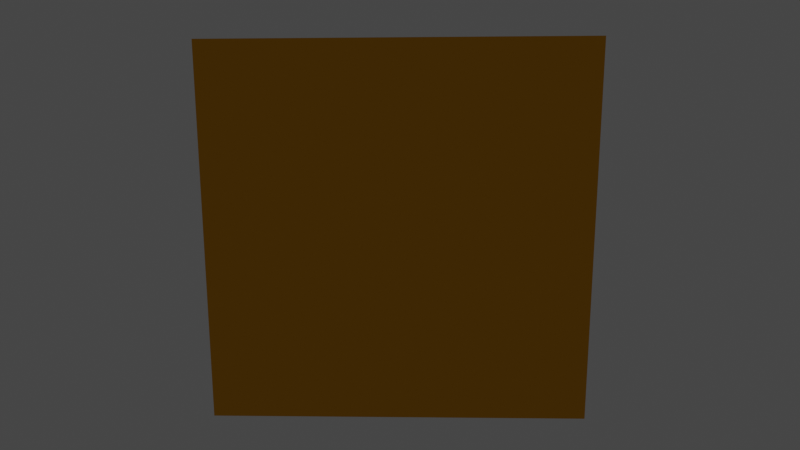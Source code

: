 # Source: CornellBox.blend  (saved by Blender 3.2.14; exported with 4.5.12 LTS)
import bpy
from mathutils import Matrix  # noqa: F401  (used for matrix-valued properties, if any)

bpy.ops.wm.read_factory_settings(use_empty=True)
scene = bpy.context.scene
scene.name = 'Scene'

# ---- collections
col_collection = bpy.data.collections.new('Collection'); scene.collection.children.link(col_collection)

# ---- materials (node trees are filled in below, after node groups)
mat_backwall = bpy.data.materials.new('backWall')
mat_backwall.use_transparent_shadow = False
mat_backwall.diffuse_color = (0.725, 0.71, 0.68, 1.0)
mat_ceiling = bpy.data.materials.new('ceiling')
mat_ceiling.use_transparent_shadow = False
mat_ceiling.diffuse_color = (0.725, 0.71, 0.68, 1.0)
mat_floor = bpy.data.materials.new('floor')
mat_floor.use_transparent_shadow = False
mat_floor.diffuse_color = (0.725, 0.71, 0.68, 1.0)
mat_leftwall = bpy.data.materials.new('leftWall')
mat_leftwall.use_transparent_shadow = False
mat_leftwall.diffuse_color = (0.63, 0.065, 0.05, 1.0)
mat_light = bpy.data.materials.new('light')
mat_light.use_transparent_shadow = False
mat_light.diffuse_color = (0.78, 0.78, 0.78, 1.0)
mat_rightwall = bpy.data.materials.new('rightWall')
mat_rightwall.use_transparent_shadow = False
mat_rightwall.diffuse_color = (0.14, 0.45, 0.091, 1.0)
mat_shortbox = bpy.data.materials.new('shortBox')
mat_shortbox.use_transparent_shadow = False
mat_shortbox.diffuse_color = (0.725, 0.71, 0.68, 1.0)
mat_tallbox = bpy.data.materials.new('tallBox')
mat_tallbox.use_transparent_shadow = False
mat_tallbox.diffuse_color = (0.725, 0.71, 0.68, 1.0)
mat_gi = bpy.data.materials.new('gi')
mat_gi.displacement_method = 'DISPLACEMENT'
mat_gi.alpha_threshold = 0.0
mat_gi.use_backface_culling = True
mat_gi.use_transparent_shadow = False
mat_gi.diffuse_color = (0.8, 0.3694, 0.01781, 1.0)
mat_gi.roughness = 0.5

# ---- material node trees
mat_backwall.use_nodes = True; mat_backwall.node_tree.nodes.clear()
_N = mat_backwall.node_tree.nodes; _L = mat_backwall.node_tree.links
n0 = _N.new('ShaderNodeBsdfPrincipled'); n0.name = 'Principled BSDF'; n0.location = (10, 300)
n0.distribution = 'GGX'
n0.subsurface_method = 'BURLEY'
n0.inputs[0].default_value = (0.725, 0.71, 0.68, 1.0)
n0.inputs[2].default_value = 1.0
n0.inputs[3].default_value = 1.45
n0.inputs[27].default_value = (0.0, 0.0, 0.0, 1.0)
n0.inputs[28].default_value = 1.0
n1 = _N.new('ShaderNodeOutputMaterial'); n1.name = 'Material Output'; n1.location = (320, 270)
_L.new(n0.outputs[0], n1.inputs[0])
n1.is_active_output = True
mat_ceiling.use_nodes = True; mat_ceiling.node_tree.nodes.clear()
_N = mat_ceiling.node_tree.nodes; _L = mat_ceiling.node_tree.links
n0 = _N.new('ShaderNodeBsdfPrincipled'); n0.name = 'Principled BSDF'; n0.location = (10, 300)
n0.distribution = 'GGX'
n0.subsurface_method = 'BURLEY'
n0.inputs[0].default_value = (0.725, 0.71, 0.68, 1.0)
n0.inputs[2].default_value = 1.0
n0.inputs[3].default_value = 1.45
n0.inputs[27].default_value = (0.0, 0.0, 0.0, 1.0)
n0.inputs[28].default_value = 1.0
n1 = _N.new('ShaderNodeOutputMaterial'); n1.name = 'Material Output'; n1.location = (320, 270)
_L.new(n0.outputs[0], n1.inputs[0])
n1.is_active_output = True
mat_floor.use_nodes = True; mat_floor.node_tree.nodes.clear()
_N = mat_floor.node_tree.nodes; _L = mat_floor.node_tree.links
n0 = _N.new('ShaderNodeBsdfPrincipled'); n0.name = 'Principled BSDF'; n0.location = (10, 300)
n0.distribution = 'GGX'
n0.subsurface_method = 'BURLEY'
n0.inputs[0].default_value = (0.725, 0.71, 0.68, 1.0)
n0.inputs[2].default_value = 1.0
n0.inputs[3].default_value = 1.45
n0.inputs[27].default_value = (0.0, 0.0, 0.0, 1.0)
n0.inputs[28].default_value = 1.0
n1 = _N.new('ShaderNodeOutputMaterial'); n1.name = 'Material Output'; n1.location = (320, 270)
_L.new(n0.outputs[0], n1.inputs[0])
n1.is_active_output = True
mat_leftwall.use_nodes = True; mat_leftwall.node_tree.nodes.clear()
_N = mat_leftwall.node_tree.nodes; _L = mat_leftwall.node_tree.links
n0 = _N.new('ShaderNodeBsdfPrincipled'); n0.name = 'Principled BSDF'; n0.location = (10, 300)
n0.distribution = 'GGX'
n0.subsurface_method = 'BURLEY'
n0.inputs[0].default_value = (0.63, 0.065, 0.05, 1.0)
n0.inputs[2].default_value = 1.0
n0.inputs[3].default_value = 1.45
n0.inputs[27].default_value = (0.0, 0.0, 0.0, 1.0)
n0.inputs[28].default_value = 1.0
n1 = _N.new('ShaderNodeOutputMaterial'); n1.name = 'Material Output'; n1.location = (320, 270)
_L.new(n0.outputs[0], n1.inputs[0])
n1.is_active_output = True
mat_light.use_nodes = True; mat_light.node_tree.nodes.clear()
_N = mat_light.node_tree.nodes; _L = mat_light.node_tree.links
n0 = _N.new('ShaderNodeBsdfPrincipled'); n0.name = 'Principled BSDF'; n0.location = (10, 300)
n0.distribution = 'GGX'
n0.subsurface_method = 'BURLEY'
n0.inputs[0].default_value = (0.78, 0.78, 0.78, 1.0)
n0.inputs[2].default_value = 1.0
n0.inputs[3].default_value = 1.45
n0.inputs[28].default_value = 10.0
n1 = _N.new('ShaderNodeOutputMaterial'); n1.name = 'Material Output'; n1.location = (320, 270)
_L.new(n0.outputs[0], n1.inputs[0])
n1.is_active_output = True
mat_rightwall.use_nodes = True; mat_rightwall.node_tree.nodes.clear()
_N = mat_rightwall.node_tree.nodes; _L = mat_rightwall.node_tree.links
n0 = _N.new('ShaderNodeBsdfPrincipled'); n0.name = 'Principled BSDF'; n0.location = (10, 300)
n0.distribution = 'GGX'
n0.subsurface_method = 'BURLEY'
n0.inputs[0].default_value = (0.14, 0.45, 0.091, 1.0)
n0.inputs[2].default_value = 1.0
n0.inputs[3].default_value = 1.45
n0.inputs[27].default_value = (0.0, 0.0, 0.0, 1.0)
n0.inputs[28].default_value = 1.0
n1 = _N.new('ShaderNodeOutputMaterial'); n1.name = 'Material Output'; n1.location = (320, 270)
_L.new(n0.outputs[0], n1.inputs[0])
n1.is_active_output = True
mat_shortbox.use_nodes = True; mat_shortbox.node_tree.nodes.clear()
_N = mat_shortbox.node_tree.nodes; _L = mat_shortbox.node_tree.links
n0 = _N.new('ShaderNodeBsdfPrincipled'); n0.name = 'Principled BSDF'; n0.location = (10, 300)
n0.distribution = 'GGX'
n0.subsurface_method = 'BURLEY'
n0.inputs[0].default_value = (0.725, 0.71, 0.68, 1.0)
n0.inputs[2].default_value = 1.0
n0.inputs[3].default_value = 1.45
n0.inputs[27].default_value = (0.0, 0.0, 0.0, 1.0)
n0.inputs[28].default_value = 1.0
n1 = _N.new('ShaderNodeOutputMaterial'); n1.name = 'Material Output'; n1.location = (320, 270)
_L.new(n0.outputs[0], n1.inputs[0])
n1.is_active_output = True
mat_tallbox.use_nodes = True; mat_tallbox.node_tree.nodes.clear()
_N = mat_tallbox.node_tree.nodes; _L = mat_tallbox.node_tree.links
n0 = _N.new('ShaderNodeBsdfPrincipled'); n0.name = 'Principled BSDF'; n0.location = (10, 300)
n0.distribution = 'GGX'
n0.subsurface_method = 'BURLEY'
n0.inputs[0].default_value = (0.725, 0.71, 0.68, 1.0)
n0.inputs[2].default_value = 1.0
n0.inputs[3].default_value = 1.45
n0.inputs[27].default_value = (0.0, 0.0, 0.0, 1.0)
n0.inputs[28].default_value = 1.0
n1 = _N.new('ShaderNodeOutputMaterial'); n1.name = 'Material Output'; n1.location = (320, 270)
_L.new(n0.outputs[0], n1.inputs[0])
n1.is_active_output = True

# ---- world
world_world = bpy.data.worlds.new('World'); scene.world = world_world
world_world.use_nodes = True; world_world.node_tree.nodes.clear()
_N = world_world.node_tree.nodes; _L = world_world.node_tree.links
n0 = _N.new('ShaderNodeOutputWorld'); n0.name = 'World Output'; n0.location = (300, 300)
n1 = _N.new('ShaderNodeBackground'); n1.name = 'Background'; n1.location = (10, 300)
n1.inputs[0].default_value = (0.05088, 0.05088, 0.05088, 1.0)
_L.new(n1.outputs[0], n0.inputs[0])
n0.is_active_output = True
world_world.color = (0.05088, 0.05088, 0.05088)
world_world.use_sun_shadow = False
world_world.sun_shadow_jitter_overblur = 0.0

# ---- cameras
cam_camera = bpy.data.cameras.new('Camera')
cam_camera.clip_end = 500.0
cam_camera.lens = 18.0
cam_camera.ortho_scale = 7.314
cam_camera.lens_unit = 'FOV'

# ---- lights
light_point = bpy.data.lights.new('Point', 'POINT')
light_point.transmission_factor = 0.0
light_point.use_custom_distance = True
light_point.cutoff_distance = 20.0
light_point.shadow_soft_size = 20.0
light_point.shadow_maximum_resolution = 0.006
light_point.use_absolute_resolution = True

# ---- meshes
me_mesh_0 = bpy.data.meshes.new('Mesh_0')
me_mesh_0.from_pydata([(-0.99, 0.0, 1.04), (1.0, 0.0, 1.04), (1.0, -1.99, 1.04), (-1.02, -1.99, 1.04)], [], [(0, 1, 2), (0, 2, 3)])
me_mesh_0.materials.append(mat_backwall)
me_mesh_0.use_remesh_fix_poles = True
me_mesh_0.use_remesh_preserve_attributes = False
me_mesh_0.use_mirror_vertex_groups = False
me_mesh_0.update()
me_mesh_0.normals_split_custom_set([tuple(v) for v in zip(*[iter([0.0, 0.0, -1.0, 0.0, 0.0, -1.0, 0.0, 0.0, -1.0, 0.0, 0.0, -1.0, 0.0, 0.0, -1.0, 0.0, 0.0, -1.0])] * 3)])
me_mesh_1 = bpy.data.meshes.new('Mesh_1')
me_mesh_1.from_pydata([(-1.02, -1.99, -0.99), (-1.02, -1.99, 1.04), (1.0, -1.99, 1.04), (1.0, -1.99, -0.99)], [], [(0, 1, 2), (0, 2, 3)])
me_mesh_1.materials.append(mat_ceiling)
me_mesh_1.use_remesh_fix_poles = True
me_mesh_1.use_remesh_preserve_attributes = False
me_mesh_1.use_mirror_vertex_groups = False
me_mesh_1.update()
me_mesh_1.normals_split_custom_set([tuple(v) for v in zip(*[iter([0.0, 1.0, 0.0, 0.0, 1.0, 0.0, 0.0, 1.0, 0.0, 0.0, 1.0, 0.0, 0.0, 1.0, 0.0, 0.0, 1.0, 0.0])] * 3)])
me_mesh_2 = bpy.data.meshes.new('Mesh_2')
me_mesh_2.from_pydata([(-1.01, 0.0, -0.99), (1.0, 0.0, -0.99), (1.0, 0.0, 1.04), (-0.99, 0.0, 1.04)], [], [(0, 1, 2), (0, 2, 3)])
me_mesh_2.materials.append(mat_floor)
me_mesh_2.use_remesh_fix_poles = True
me_mesh_2.use_remesh_preserve_attributes = False
me_mesh_2.use_mirror_vertex_groups = False
me_mesh_2.update()
me_mesh_2.normals_split_custom_set([tuple(v) for v in zip(*[iter([0.0, -1.0, 0.0, 0.0, -1.0, 0.0, 0.0, -1.0, 0.0, 0.0, -1.0, 0.0, 0.0, -1.0, 0.0, 0.0, -1.0, 0.0])] * 3)])
me_mesh_3 = bpy.data.meshes.new('Mesh_3')
me_mesh_3.from_pydata([(-1.01, 0.0, -0.99), (-0.99, 0.0, 1.04), (-1.02, -1.99, 1.04), (-1.02, -1.99, -0.99)], [], [(0, 1, 2), (0, 2, 3)])
me_mesh_3.polygons.foreach_set('use_smooth', [True] * 2)
me_mesh_3.materials.append(mat_leftwall)
me_mesh_3.use_remesh_fix_poles = True
me_mesh_3.use_remesh_preserve_attributes = False
me_mesh_3.use_mirror_vertex_groups = False
me_mesh_3.update()
me_mesh_3.normals_split_custom_set([tuple(v) for v in zip(*[iter([0.9999, -0.009986, -0.004863, 0.9998, -0.01507, -0.009851, 0.9999, -0.01011, -0.004988, 0.9999, -0.009986, -0.004863, 0.9999, -0.01011, -0.004988, 1.0, -0.005025, 0.0])] * 3)])
me_mesh_4 = bpy.data.meshes.new('Mesh_4')
me_mesh_4.from_pydata([(-0.24, -1.98, -0.16), (-0.24, -1.98, 0.22), (0.23, -1.98, 0.22), (0.23, -1.98, -0.16)], [], [(0, 1, 2), (0, 2, 3)])
me_mesh_4.materials.append(mat_light)
me_mesh_4.use_remesh_fix_poles = True
me_mesh_4.use_remesh_preserve_attributes = False
me_mesh_4.use_mirror_vertex_groups = False
me_mesh_4.update()
me_mesh_4.normals_split_custom_set([tuple(v) for v in zip(*[iter([0.0, 1.0, 0.0, 0.0, 1.0, 0.0, 0.0, 1.0, 0.0, 0.0, 1.0, 0.0, 0.0, 1.0, 0.0, 0.0, 1.0, 0.0])] * 3)])
me_mesh_5 = bpy.data.meshes.new('Mesh_5')
me_mesh_5.from_pydata([(1.0, 0.0, 1.04), (1.0, 0.0, -0.99), (1.0, -1.99, -0.99), (1.0, -1.99, 1.04)], [], [(0, 1, 2), (0, 2, 3)])
me_mesh_5.materials.append(mat_rightwall)
me_mesh_5.use_remesh_fix_poles = True
me_mesh_5.use_remesh_preserve_attributes = False
me_mesh_5.use_mirror_vertex_groups = False
me_mesh_5.update()
me_mesh_5.normals_split_custom_set([tuple(v) for v in zip(*[iter([-1.0, 0.0, 0.0, -1.0, 0.0, 0.0, -1.0, 0.0, 0.0, -1.0, 0.0, 0.0, -1.0, 0.0, 0.0, -1.0, 0.0, 0.0])] * 3)])
me_mesh_6 = bpy.data.meshes.new('Mesh_6')
me_mesh_6.from_pydata([(0.53, -0.6, -0.75), (0.7, -0.6, -0.17), (0.13, -0.6, 0.0), (-0.05, -0.6, -0.57), (-0.05, 0.0, -0.57), (0.13, 0.0, 0.0), (0.53, 0.0, -0.75), (0.7, 0.0, -0.17), (-0.05, 0.0, -0.57), (-0.05, -0.6, -0.57), (-0.05, -0.6, -0.57), (0.13, 0.0, 0.0), (0.13, -0.6, 0.0), (0.13, -0.6, 0.0), (0.53, 0.0, -0.75), (0.53, -0.6, -0.75), (0.53, -0.6, -0.75), (0.7, 0.0, -0.17), (0.7, -0.6, -0.17), (0.7, -0.6, -0.17)], [], [(0, 1, 2), (0, 2, 3), (4, 9, 12), (4, 12, 5), (6, 15, 10), (6, 10, 8), (7, 18, 16), (7, 16, 14), (11, 13, 19), (11, 19, 17)])
me_mesh_6.materials.append(mat_shortbox)
me_mesh_6.use_remesh_fix_poles = True
me_mesh_6.use_remesh_preserve_attributes = False
me_mesh_6.use_mirror_vertex_groups = False
me_mesh_6.update()
me_mesh_6.normals_split_custom_set([tuple(v) for v in zip(*[iter([0.0, -1.0, 0.0, 0.0, -1.0, 0.0, 0.0, -1.0, 0.0, 0.0, -1.0, -4.105e-08, 0.0, -1.0, -4.105e-08, 0.0, -1.0, -4.105e-08, -0.9536, 0.0, 0.3011, -0.9536, 0.0, 0.3011, -0.9536, 0.0, 0.3011, -0.9536, 0.0, 0.3011, -0.9536, 0.0, 0.3011, -0.9536, 0.0, 0.3011, -0.2964, 0.0, -0.9551, -0.2964, 0.0, -0.9551, -0.2964, 0.0, -0.9551, -0.2964, 0.0, -0.9551, -0.2964, 0.0, -0.9551, -0.2964, 0.0, -0.9551, 0.9596, 0.0, -0.2813, 0.9596, 0.0, -0.2813, 0.9596, 0.0, -0.2813, 0.9596, 0.0, -0.2813, 0.9596, 0.0, -0.2813, 0.9596, 0.0, -0.2813, 0.2858, 0.0, 0.9583, 0.2858, 0.0, 0.9583, 0.2858, 0.0, 0.9583, 0.2858, 0.0, 0.9583, 0.2858, 0.0, 0.9583, 0.2858, 0.0, 0.9583])] * 3)])
me_mesh_7 = bpy.data.meshes.new('Mesh_7')
me_mesh_7.from_pydata([(-0.53, -1.2, -0.09), (0.04, -1.2, 0.09), (-0.14, -1.2, 0.67), (-0.71, -1.2, 0.49), (-0.53, 0.0, -0.09), (-0.71, 0.0, 0.49), (-0.14, 0.0, 0.67), (0.04, 0.0, 0.09), (-0.71, 0.0, 0.49), (-0.71, -1.2, 0.49), (-0.71, -1.2, 0.49), (-0.53, 0.0, -0.09), (-0.53, -1.2, -0.09), (-0.53, -1.2, -0.09), (-0.14, 0.0, 0.67), (-0.14, -1.2, 0.67), (-0.14, -1.2, 0.67), (0.04, 0.0, 0.09), (0.04, -1.2, 0.09), (0.04, -1.2, 0.09)], [], [(0, 1, 2), (0, 2, 3), (4, 12, 9), (4, 9, 5), (8, 10, 15), (8, 15, 6), (14, 16, 18), (14, 18, 7), (17, 19, 13), (17, 13, 11)])
me_mesh_7.polygons.foreach_set('use_smooth', [1, 0, 0, 0, 0, 0, 0, 0, 0, 0])
me_mesh_7.materials.append(mat_tallbox)
me_mesh_7.use_remesh_fix_poles = True
me_mesh_7.use_remesh_preserve_attributes = False
me_mesh_7.use_mirror_vertex_groups = False
me_mesh_7.update()
me_mesh_7.normals_split_custom_set([tuple(v) for v in zip(*[iter([0.0, -1.0, 0.0, 0.0, -1.0, 0.0, 0.0, -1.0, 0.0, 0.0, -1.0, 0.0, 0.0, -1.0, 0.0, 0.0, -1.0, 0.0, -0.9551, 0.0, -0.2964, -0.9551, 0.0, -0.2964, -0.9551, 0.0, -0.2964, -0.9551, 0.0, -0.2964, -0.9551, 0.0, -0.2964, -0.9551, 0.0, -0.2964, -0.3011, 0.0, 0.9536, -0.3011, 0.0, 0.9536, -0.3011, 0.0, 0.9536, -0.3011, 0.0, 0.9536, -0.3011, 0.0, 0.9536, -0.3011, 0.0, 0.9536, 0.9551, 0.0, 0.2964, 0.9551, 0.0, 0.2964, 0.9551, 0.0, 0.2964, 0.9551, 0.0, 0.2964, 0.9551, 0.0, 0.2964, 0.9551, 0.0, 0.2964, 0.3011, 0.0, -0.9536, 0.3011, 0.0, -0.9536, 0.3011, 0.0, -0.9536, 0.3011, 0.0, -0.9536, 0.3011, 0.0, -0.9536, 0.3011, 0.0, -0.9536])] * 3)])
me_cube_003 = bpy.data.meshes.new('Cube.003')
me_cube_003.from_pydata([(-1.0, -1.0, -1.0), (-1.0, -1.0, 1.0), (-1.0, 1.0, -1.0), (-1.0, 1.0, 1.0), (1.0, -1.0, -1.0), (1.0, -1.0, 1.0), (1.0, 1.0, -1.0), (1.0, 1.0, 1.0)], [], [(0, 2, 3, 1), (2, 6, 7, 3), (6, 4, 5, 7), (4, 0, 1, 5), (2, 0, 4, 6), (7, 5, 1, 3)])
_uv = me_cube_003.uv_layers.new(name='UVMap')
_uv.uv.foreach_set('vector', [0.0, 0.0, 1.0, 0.0, 1.0, 1.0, 0.0, 1.0, 0.0, 0.0, 1.0, 0.0, 1.0, 1.0, 0.0, 1.0, 0.0, 0.0, 1.0, 0.0, 1.0, 1.0, 0.0, 1.0, 0.0, 0.0, 1.0, 0.0, 1.0, 1.0, 0.0, 1.0, 0.0, 0.0, 1.0, 0.0, 1.0, 1.0, 0.0, 1.0, 0.0, 0.0, 1.0, 0.0, 1.0, 1.0, 0.0, 1.0])
me_cube_003.materials.append(mat_gi)
me_cube_003.use_remesh_preserve_volume = False
me_cube_003.use_remesh_preserve_attributes = False
me_cube_003.use_mirror_vertex_groups = False
me_cube_003.update()

# ---- objects
ob_mesh_0 = bpy.data.objects.new('Mesh_0', me_mesh_0)
ob_mesh_1 = bpy.data.objects.new('Mesh_1', me_mesh_1)
ob_mesh_2 = bpy.data.objects.new('Mesh_2', me_mesh_2)
ob_mesh_3 = bpy.data.objects.new('Mesh_3', me_mesh_3)
ob_mesh_4 = bpy.data.objects.new('Mesh_4', me_mesh_4)
ob_mesh_5 = bpy.data.objects.new('Mesh_5', me_mesh_5)
ob_mesh_6 = bpy.data.objects.new('Mesh_6', me_mesh_6)
ob_mesh_7 = bpy.data.objects.new('Mesh_7', me_mesh_7)
ob_camera = bpy.data.objects.new('Camera', cam_camera)
ob_point = bpy.data.objects.new('Point', light_point)
ob_cube_011 = bpy.data.objects.new('Cube.011', me_cube_003)

# ---- transforms, parenting, visibility, modifiers, constraints
ob_mesh_0.location = (0.0, 0.0, 0.0)
ob_mesh_0.rotation_mode = 'QUATERNION'
ob_mesh_0.rotation_quaternion = (0.7071, -0.7071, 0.0, 0.0)
ob_mesh_0.scale = (5.0, 5.0, 5.0)
ob_mesh_0.lineart.crease_threshold = 0.0
ob_mesh_1.location = (0.0, 0.0, 0.0)
ob_mesh_1.rotation_mode = 'QUATERNION'
ob_mesh_1.rotation_quaternion = (0.7071, -0.7071, 0.0, 0.0)
ob_mesh_1.scale = (5.0, 5.0, 5.0)
ob_mesh_1.lineart.crease_threshold = 0.0
ob_mesh_2.location = (0.0, 0.0, 0.0)
ob_mesh_2.rotation_mode = 'QUATERNION'
ob_mesh_2.rotation_quaternion = (0.7071, -0.7071, 0.0, 0.0)
ob_mesh_2.scale = (5.0, 5.0, 5.0)
ob_mesh_2.lineart.crease_threshold = 0.0
ob_mesh_3.location = (0.0, 0.0, 0.0)
ob_mesh_3.rotation_mode = 'QUATERNION'
ob_mesh_3.rotation_quaternion = (0.7071, -0.7071, 0.0, 0.0)
ob_mesh_3.scale = (5.0, 5.0, 5.0)
ob_mesh_3.lineart.crease_threshold = 0.0
ob_mesh_4.location = (0.0, 0.0, 0.0)
ob_mesh_4.rotation_mode = 'QUATERNION'
ob_mesh_4.rotation_quaternion = (0.7071, -0.7071, 0.0, 0.0)
ob_mesh_4.scale = (5.0, 5.0, 5.0)
ob_mesh_4.lineart.crease_threshold = 0.0
ob_mesh_5.location = (0.0, 0.0, 0.0)
ob_mesh_5.rotation_mode = 'QUATERNION'
ob_mesh_5.rotation_quaternion = (0.7071, -0.7071, 0.0, 0.0)
ob_mesh_5.scale = (5.0, 5.0, 5.0)
ob_mesh_5.lineart.crease_threshold = 0.0
ob_mesh_6.location = (0.0, 0.0, 0.0)
ob_mesh_6.rotation_mode = 'QUATERNION'
ob_mesh_6.rotation_quaternion = (0.7071, -0.7071, 0.0, 0.0)
ob_mesh_6.scale = (5.0, 5.0, 5.0)
ob_mesh_6.lineart.crease_threshold = 0.0
ob_mesh_7.location = (0.0, 0.0, 0.0)
ob_mesh_7.rotation_mode = 'QUATERNION'
ob_mesh_7.rotation_quaternion = (0.7071, -0.7071, 0.0, 0.0)
ob_mesh_7.scale = (5.0, 5.0, 5.0)
ob_mesh_7.lineart.crease_threshold = 0.0
ob_camera.location = (0.2171, -17.33, 6.669)
ob_camera.rotation_euler = (1.452, 0.00169, 0.01701)
ob_camera.lock_rotations_4d = False
ob_camera.empty_display_type = 'ARROWS'
ob_camera.color = (0.0, 0.0, 0.0, 0.0)
ob_camera.display_type = 'WIRE'
ob_camera.lineart.crease_threshold = 0.0
ob_point.location = (0.0, 0.0, 8.914)
ob_point.lineart.crease_threshold = 0.0
ob_cube_011.location = (-0.06491, 0.1446, 4.847)
ob_cube_011.scale = (5.912, 5.52, 5.786)
ob_cube_011.lineart.crease_threshold = 0.0

# ---- collection membership
scene.collection.objects.link(ob_mesh_0)
scene.collection.objects.link(ob_mesh_1)
scene.collection.objects.link(ob_mesh_2)
scene.collection.objects.link(ob_mesh_3)
scene.collection.objects.link(ob_mesh_4)
scene.collection.objects.link(ob_mesh_5)
scene.collection.objects.link(ob_mesh_6)
scene.collection.objects.link(ob_mesh_7)
col_collection.objects.link(ob_camera)
col_collection.objects.link(ob_point)
col_collection.objects.link(ob_cube_011)

# ---- scene / render settings (as saved in the file)
scene.camera = ob_camera
scene.frame_start = 1; scene.frame_end = 250; scene.frame_set(1)
scene.render.engine = 'BLENDER_EEVEE_NEXT'
scene.cycles.use_denoising = False
scene.cycles.samples = 128
scene.cycles.sampling_pattern = 'TABULATED_SOBOL'
scene.cycles.use_adaptive_sampling = False
scene.cycles.use_light_tree = False
scene.view_settings.view_transform = 'Filmic'
bpy.context.view_layer.update()
